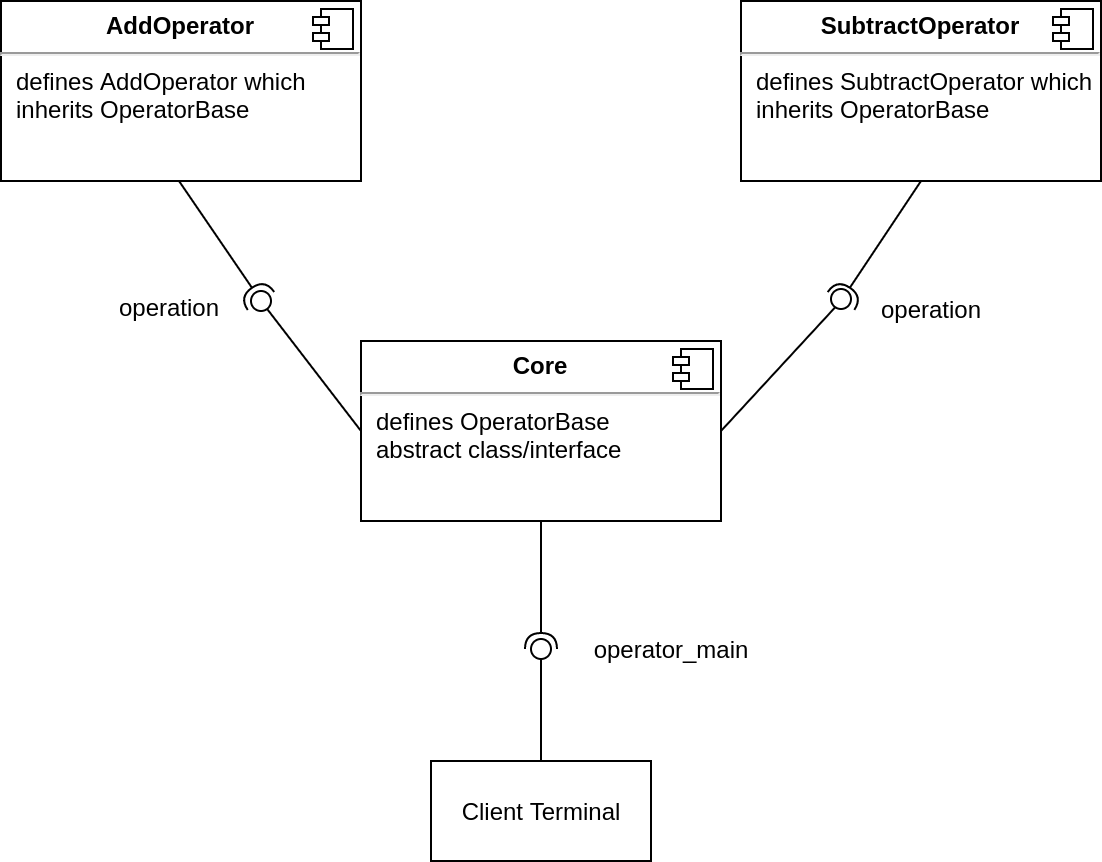

The diagram above was exported from draw.io. Its source (the exported page's mxGraphModel, read from the mxfile embedded in the PNG):
<mxGraphModel dx="813" dy="457" grid="1" gridSize="10" guides="1" tooltips="1" connect="1" arrows="1" fold="1" page="1" pageScale="1" pageWidth="850" pageHeight="1100" math="0" shadow="0">
  <root>
    <mxCell id="0" />
    <mxCell id="1" parent="0" />
    <mxCell id="OhlAwECKbpKNweI3HyQs-1" value="&lt;p style=&quot;margin: 0px ; margin-top: 6px ; text-align: center&quot;&gt;&lt;b&gt;Core&lt;/b&gt;&lt;/p&gt;&lt;hr&gt;&lt;p style=&quot;margin: 0px ; margin-left: 8px&quot;&gt;defines OperatorBase&lt;/p&gt;&lt;p style=&quot;margin: 0px ; margin-left: 8px&quot;&gt;abstract class/interface&lt;/p&gt;" style="align=left;overflow=fill;html=1;dropTarget=0;" vertex="1" parent="1">
      <mxGeometry x="330" y="360" width="180" height="90" as="geometry" />
    </mxCell>
    <mxCell id="OhlAwECKbpKNweI3HyQs-2" value="" style="shape=component;jettyWidth=8;jettyHeight=4;" vertex="1" parent="OhlAwECKbpKNweI3HyQs-1">
      <mxGeometry x="1" width="20" height="20" relative="1" as="geometry">
        <mxPoint x="-24" y="4" as="offset" />
      </mxGeometry>
    </mxCell>
    <mxCell id="OhlAwECKbpKNweI3HyQs-7" value="" style="rounded=0;orthogonalLoop=1;jettySize=auto;html=1;endArrow=none;endFill=0;sketch=0;sourcePerimeterSpacing=0;targetPerimeterSpacing=0;" edge="1" target="OhlAwECKbpKNweI3HyQs-9" parent="1">
      <mxGeometry relative="1" as="geometry">
        <mxPoint x="420" y="570" as="sourcePoint" />
      </mxGeometry>
    </mxCell>
    <mxCell id="OhlAwECKbpKNweI3HyQs-8" value="" style="rounded=0;orthogonalLoop=1;jettySize=auto;html=1;endArrow=halfCircle;endFill=0;entryX=0.5;entryY=0.5;endSize=6;strokeWidth=1;sketch=0;exitX=0.5;exitY=1;exitDx=0;exitDy=0;" edge="1" target="OhlAwECKbpKNweI3HyQs-9" parent="1" source="OhlAwECKbpKNweI3HyQs-1">
      <mxGeometry relative="1" as="geometry">
        <mxPoint x="440" y="514" as="sourcePoint" />
      </mxGeometry>
    </mxCell>
    <mxCell id="OhlAwECKbpKNweI3HyQs-9" value="" style="ellipse;whiteSpace=wrap;html=1;align=center;aspect=fixed;resizable=0;points=[];outlineConnect=0;sketch=0;" vertex="1" parent="1">
      <mxGeometry x="415" y="509" width="10" height="10" as="geometry" />
    </mxCell>
    <mxCell id="OhlAwECKbpKNweI3HyQs-10" value="Client Terminal" style="html=1;" vertex="1" parent="1">
      <mxGeometry x="365" y="570" width="110" height="50" as="geometry" />
    </mxCell>
    <mxCell id="OhlAwECKbpKNweI3HyQs-11" value="operator_main" style="text;html=1;align=center;verticalAlign=middle;resizable=0;points=[];autosize=1;strokeColor=none;fillColor=none;" vertex="1" parent="1">
      <mxGeometry x="440" y="504" width="90" height="20" as="geometry" />
    </mxCell>
    <mxCell id="OhlAwECKbpKNweI3HyQs-14" value="&lt;p style=&quot;margin: 0px ; margin-top: 6px ; text-align: center&quot;&gt;&lt;b&gt;AddOperator&lt;/b&gt;&lt;/p&gt;&lt;hr&gt;&lt;p style=&quot;margin: 0px ; margin-left: 8px&quot;&gt;defines AddOperator which&lt;/p&gt;&lt;p style=&quot;margin: 0px ; margin-left: 8px&quot;&gt;inherits OperatorBase&lt;/p&gt;" style="align=left;overflow=fill;html=1;dropTarget=0;" vertex="1" parent="1">
      <mxGeometry x="150" y="190" width="180" height="90" as="geometry" />
    </mxCell>
    <mxCell id="OhlAwECKbpKNweI3HyQs-15" value="" style="shape=component;jettyWidth=8;jettyHeight=4;" vertex="1" parent="OhlAwECKbpKNweI3HyQs-14">
      <mxGeometry x="1" width="20" height="20" relative="1" as="geometry">
        <mxPoint x="-24" y="4" as="offset" />
      </mxGeometry>
    </mxCell>
    <mxCell id="OhlAwECKbpKNweI3HyQs-16" value="&lt;p style=&quot;margin: 0px ; margin-top: 6px ; text-align: center&quot;&gt;&lt;b&gt;SubtractOperator&lt;/b&gt;&lt;/p&gt;&lt;hr&gt;&lt;p style=&quot;margin: 0px ; margin-left: 8px&quot;&gt;defines SubtractOperator which&lt;/p&gt;&lt;p style=&quot;margin: 0px ; margin-left: 8px&quot;&gt;inherits OperatorBase&lt;/p&gt;" style="align=left;overflow=fill;html=1;dropTarget=0;" vertex="1" parent="1">
      <mxGeometry x="520" y="190" width="180" height="90" as="geometry" />
    </mxCell>
    <mxCell id="OhlAwECKbpKNweI3HyQs-17" value="" style="shape=component;jettyWidth=8;jettyHeight=4;" vertex="1" parent="OhlAwECKbpKNweI3HyQs-16">
      <mxGeometry x="1" width="20" height="20" relative="1" as="geometry">
        <mxPoint x="-24" y="4" as="offset" />
      </mxGeometry>
    </mxCell>
    <mxCell id="OhlAwECKbpKNweI3HyQs-18" value="" style="rounded=0;orthogonalLoop=1;jettySize=auto;html=1;endArrow=none;endFill=0;sketch=0;sourcePerimeterSpacing=0;targetPerimeterSpacing=0;exitX=1;exitY=0.5;exitDx=0;exitDy=0;" edge="1" parent="1" source="OhlAwECKbpKNweI3HyQs-1">
      <mxGeometry relative="1" as="geometry">
        <mxPoint x="400" y="309" as="sourcePoint" />
        <mxPoint x="570" y="340" as="targetPoint" />
      </mxGeometry>
    </mxCell>
    <mxCell id="OhlAwECKbpKNweI3HyQs-19" value="" style="rounded=0;orthogonalLoop=1;jettySize=auto;html=1;endArrow=halfCircle;endFill=0;endSize=6;strokeWidth=1;sketch=0;exitX=0.5;exitY=1;exitDx=0;exitDy=0;" edge="1" parent="1" source="OhlAwECKbpKNweI3HyQs-16">
      <mxGeometry relative="1" as="geometry">
        <mxPoint x="440" y="309" as="sourcePoint" />
        <mxPoint x="570" y="340" as="targetPoint" />
      </mxGeometry>
    </mxCell>
    <mxCell id="OhlAwECKbpKNweI3HyQs-20" value="" style="ellipse;whiteSpace=wrap;html=1;align=center;aspect=fixed;resizable=0;points=[];outlineConnect=0;sketch=0;" vertex="1" parent="1">
      <mxGeometry x="565" y="334" width="10" height="10" as="geometry" />
    </mxCell>
    <mxCell id="OhlAwECKbpKNweI3HyQs-21" value="" style="rounded=0;orthogonalLoop=1;jettySize=auto;html=1;endArrow=none;endFill=0;sketch=0;sourcePerimeterSpacing=0;targetPerimeterSpacing=0;exitX=0;exitY=0.5;exitDx=0;exitDy=0;" edge="1" parent="1">
      <mxGeometry relative="1" as="geometry">
        <mxPoint x="330" y="405" as="sourcePoint" />
        <mxPoint x="280" y="340" as="targetPoint" />
      </mxGeometry>
    </mxCell>
    <mxCell id="OhlAwECKbpKNweI3HyQs-22" value="" style="rounded=0;orthogonalLoop=1;jettySize=auto;html=1;endArrow=halfCircle;endFill=0;endSize=6;strokeWidth=1;sketch=0;exitX=0.5;exitY=1;exitDx=0;exitDy=0;" edge="1" parent="1">
      <mxGeometry relative="1" as="geometry">
        <mxPoint x="239" y="280" as="sourcePoint" />
        <mxPoint x="280" y="340" as="targetPoint" />
      </mxGeometry>
    </mxCell>
    <mxCell id="OhlAwECKbpKNweI3HyQs-23" value="" style="ellipse;whiteSpace=wrap;html=1;align=center;aspect=fixed;resizable=0;points=[];outlineConnect=0;sketch=0;" vertex="1" parent="1">
      <mxGeometry x="275" y="335" width="10" height="10" as="geometry" />
    </mxCell>
    <mxCell id="OhlAwECKbpKNweI3HyQs-24" value="operation" style="text;html=1;align=center;verticalAlign=middle;resizable=0;points=[];autosize=1;strokeColor=none;fillColor=none;" vertex="1" parent="1">
      <mxGeometry x="199" y="333" width="70" height="20" as="geometry" />
    </mxCell>
    <mxCell id="OhlAwECKbpKNweI3HyQs-25" value="operation" style="text;html=1;align=center;verticalAlign=middle;resizable=0;points=[];autosize=1;strokeColor=none;fillColor=none;" vertex="1" parent="1">
      <mxGeometry x="580" y="334" width="70" height="20" as="geometry" />
    </mxCell>
  </root>
</mxGraphModel>